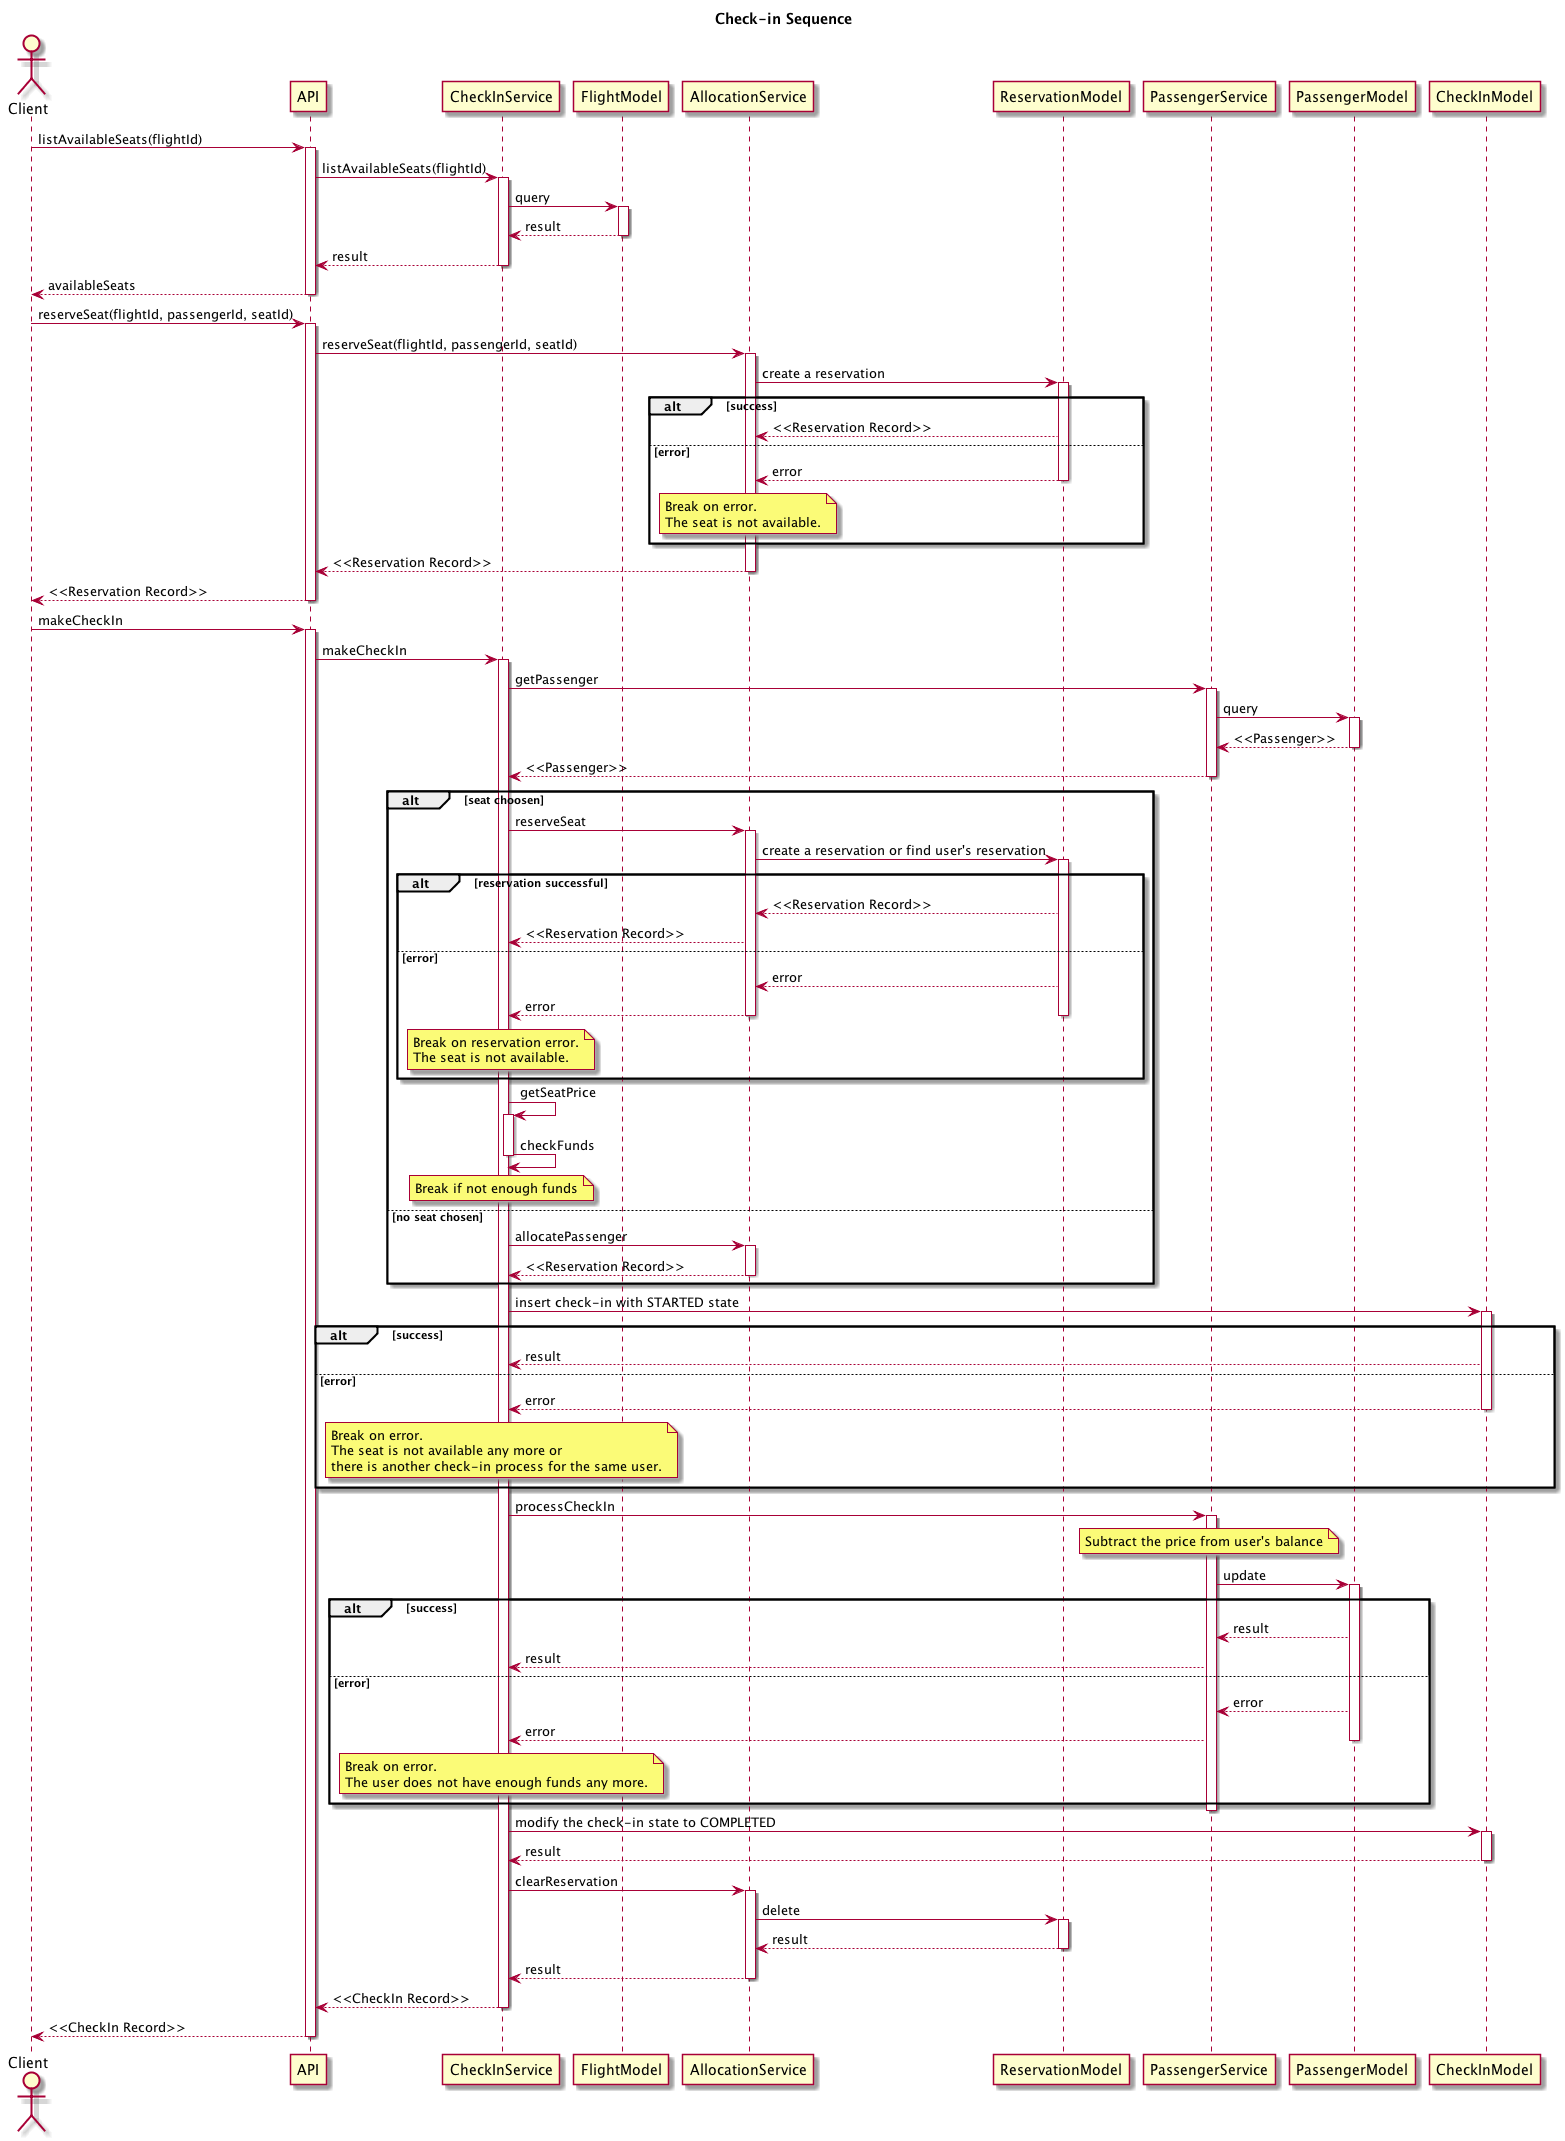

The diagram above was rendered by PlantUML. Its source (embedded in the PNG):
@startuml
title Check-in Sequence
actor Client


Client -> API : listAvailableSeats(flightId)
activate API
API -> CheckInService : listAvailableSeats(flightId)
activate CheckInService
CheckInService -> FlightModel : query
activate FlightModel
FlightModel --> CheckInService : result
deactivate FlightModel
CheckInService --> API : result
deactivate CheckInService
API --> Client : availableSeats
deactivate API

Client -> API : reserveSeat(flightId, passengerId, seatId)
activate API
API -> AllocationService : reserveSeat(flightId, passengerId, seatId)
activate AllocationService
AllocationService -> ReservationModel : create a reservation
activate ReservationModel
alt success
  ReservationModel --> AllocationService : <<Reservation Record>>
else error
  ReservationModel --> AllocationService : error
  deactivate ReservationModel
  note over AllocationService: Break on error.\nThe seat is not available.
end
AllocationService --> API : <<Reservation Record>>
deactivate AllocationService
API --> Client : <<Reservation Record>>
deactivate API


Client -> API : makeCheckIn
activate API
API -> CheckInService : makeCheckIn
activate CheckInService
CheckInService -> PassengerService : getPassenger
activate PassengerService
PassengerService -> PassengerModel : query
activate PassengerModel
PassengerModel --> PassengerService : <<Passenger>>
deactivate PassengerModel
PassengerService --> CheckInService : <<Passenger>>
deactivate PassengerService
alt seat choosen
  CheckInService -> AllocationService : reserveSeat
  activate AllocationService
  AllocationService -> ReservationModel : create a reservation or find user's reservation
  activate ReservationModel
  alt reservation successful
    ReservationModel --> AllocationService : <<Reservation Record>>
    AllocationService --> CheckInService : <<Reservation Record>>
  else error
    ReservationModel --> AllocationService : error
    AllocationService --> CheckInService : error
    deactivate ReservationModel
    deactivate AllocationService
    note over CheckInService: Break on reservation error.\nThe seat is not available.
  end
  CheckInService -> CheckInService : getSeatPrice
  activate CheckInService
  CheckInService -> CheckInService : checkFunds
  deactivate CheckInService
  note over CheckInService: Break if not enough funds
else no seat chosen
  CheckInService -> AllocationService : allocatePassenger
  activate AllocationService
  AllocationService --> CheckInService : <<Reservation Record>>
  deactivate AllocationService
end

CheckInService -> CheckInModel : insert check-in with STARTED state
activate CheckInModel
alt success
  CheckInModel --> CheckInService : result
else error
  CheckInModel --> CheckInService : error
  deactivate CheckInModel
  note over CheckInService: Break on error.\nThe seat is not available any more or\nthere is another check-in process for the same user.
end

CheckInService -> PassengerService : processCheckIn
activate PassengerService
note over PassengerService: Subtract the price from user's balance
PassengerService -> PassengerModel : update
activate PassengerModel
alt success
  PassengerModel --> PassengerService : result
  PassengerService --> CheckInService : result
else error
  PassengerModel --> PassengerService : error
  PassengerService --> CheckInService : error
  deactivate PassengerModel
  note over CheckInService : Break on error.\nThe user does not have enough funds any more.
end
deactivate PassengerService


CheckInService -> CheckInModel : modify the check-in state to COMPLETED
activate CheckInModel
CheckInModel --> CheckInService : result
deactivate CheckInModel

CheckInService -> AllocationService : clearReservation
activate AllocationService
AllocationService -> ReservationModel : delete
activate ReservationModel
ReservationModel --> AllocationService : result
deactivate ReservationModel
AllocationService --> CheckInService : result
deactivate AllocationService

CheckInService --> API : <<CheckIn Record>>
deactivate CheckInService
API --> Client : <<CheckIn Record>>
deactivate API


@enduml